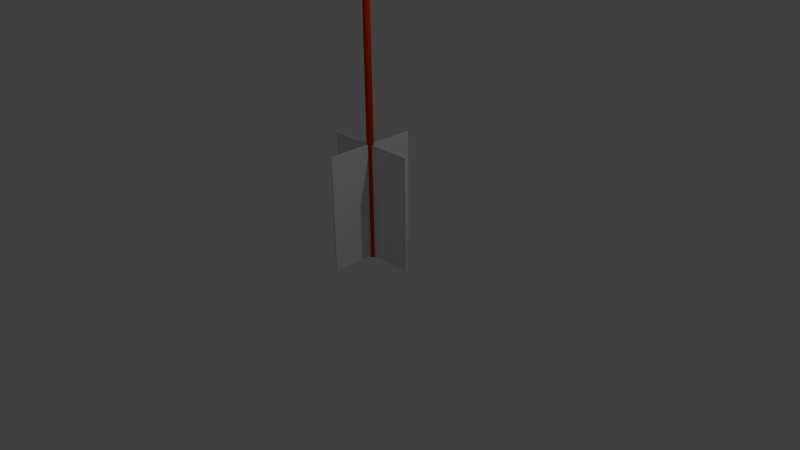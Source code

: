 # Source: arrow.blend  (saved by Blender 2.73.0; exported with 4.5.12 LTS)
import bpy
from mathutils import Matrix  # noqa: F401  (used for matrix-valued properties, if any)

bpy.ops.wm.read_factory_settings(use_empty=True)
scene = bpy.context.scene
scene.name = 'Scene'

# ---- collections
col_collection_1 = bpy.data.collections.new('Collection 1'); scene.collection.children.link(col_collection_1)

# ---- materials (node trees are filled in below, after node groups)
mat_tube = bpy.data.materials.new('tube')
mat_tube.alpha_threshold = 0.0
mat_tube.use_transparent_shadow = False
mat_tube.diffuse_color = (0.8, 0.04897, 0.0, 1.0)
mat_tube.roughness = 0.5
mat_end_arrow = bpy.data.materials.new('end_arrow')
mat_end_arrow.alpha_threshold = 0.0
mat_end_arrow.use_transparent_shadow = False
mat_end_arrow.roughness = 0.5
mat_end_arrow.specular_intensity = 0.02
mat_end_arrow.line_color = (0.0, 0.0, 0.0, 1.0)
mat_point_arrow = bpy.data.materials.new('point_arrow')
mat_point_arrow.alpha_threshold = 0.0
mat_point_arrow.use_transparent_shadow = False
mat_point_arrow.diffuse_color = (0.2738, 0.2738, 0.2738, 1.0)
mat_point_arrow.roughness = 0.5

# ---- material node trees

# ---- world
world_world = bpy.data.worlds.new('World'); scene.world = world_world
world_world.color = (0.05088, 0.05088, 0.05088)
world_world.use_sun_shadow = False
world_world.sun_shadow_jitter_overblur = 0.0
world_world.cycles.sampling_method = 'MANUAL'
world_world.cycles.sample_map_resolution = 256

# ---- cameras
cam_camera = bpy.data.cameras.new('Camera')
cam_camera.clip_end = 100.0
cam_camera.lens = 35.0
cam_camera.sensor_width = 32.0
cam_camera.sensor_height = 18.0
cam_camera.ortho_scale = 7.314
cam_camera.dof.focus_distance = 0.0
cam_camera.dof.aperture_fstop = 128.0

# ---- lights
light_lamp = bpy.data.lights.new('Lamp', 'POINT')
light_lamp.transmission_factor = 0.0
light_lamp.cutoff_distance = 30.0
light_lamp.energy = 100.0
light_lamp.shadow_buffer_clip_start = 1.001
light_lamp.shadow_soft_size = 0.1
light_lamp.shadow_maximum_resolution = 0.006
light_lamp.use_absolute_resolution = True
light_lamp.cycles.use_multiple_importance_sampling = False

# ---- meshes
me_cube_004 = bpy.data.meshes.new('Cube.004')
me_cube_004.from_pydata([(-1.671e-08, 0.04504, -2.941), (-1.671e-08, 0.04504, 2.941), (0.008786, 0.04417, -2.941), (0.008786, 0.04417, 2.941), (0.01723, 0.04161, -2.941), (0.01723, 0.04161, 2.941), (0.02502, 0.03745, -2.941), (0.02502, 0.03745, 2.941), (0.03185, 0.03185, -2.941), (0.03185, 0.03185, 2.941), (0.03745, 0.02502, -2.941), (0.03745, 0.02502, 2.941), (0.04161, 0.01723, -2.941), (0.04161, 0.01723, 2.941), (0.04417, 0.008786, -2.941), (0.04417, 0.008786, 2.941), (0.04504, 7.451e-09, -2.941), (0.04504, 7.451e-09, 2.941), (0.04417, -0.008786, -2.941), (0.04417, -0.008786, 2.941), (0.04161, -0.01723, -2.941), (0.04161, -0.01723, 2.941), (0.03745, -0.02502, -2.941), (0.03745, -0.02502, 2.941), (0.03185, -0.03185, -2.941), (0.03185, -0.03185, 2.941), (0.02502, -0.03745, -2.941), (0.02502, -0.03745, 2.941), (0.01723, -0.04161, -2.941), (0.01723, -0.04161, 2.941), (0.008786, -0.04417, -2.941), (0.008786, -0.04417, 2.941), (-3.137e-08, -0.04504, -2.941), (-3.137e-08, -0.04504, 2.941), (-0.008786, -0.04417, -2.941), (-0.008786, -0.04417, 2.941), (-0.01723, -0.04161, -2.941), (-0.01723, -0.04161, 2.941), (-0.02502, -0.03745, -2.941), (-0.02502, -0.03745, 2.941), (-0.03185, -0.03185, -2.941), (-0.03185, -0.03185, 2.941), (-0.03745, -0.02502, -2.941), (-0.03745, -0.02502, 2.941), (-0.04161, -0.01723, -2.941), (-0.04161, -0.01723, 2.941), (-0.04417, -0.008786, -2.941), (-0.04417, -0.008786, 2.941), (-0.04504, 4.843e-08, -2.941), (-0.04504, 4.843e-08, 2.941), (-0.04417, 0.008786, -2.941), (-0.04417, 0.008786, 2.941), (-0.04161, 0.01723, -2.941), (-0.04161, 0.01723, 2.941), (-0.03745, 0.02502, -2.941), (-0.03745, 0.02502, 2.941), (-0.03185, 0.03185, -2.941), (-0.03185, 0.03185, 2.941), (-0.02502, 0.03745, -2.941), (-0.02502, 0.03745, 2.941), (-0.01723, 0.04161, -2.941), (-0.01723, 0.04161, 2.941), (-0.008786, 0.04417, -2.941), (-0.008786, 0.04417, 2.941)], [], [(0, 1, 3, 2), (2, 3, 5, 4), (4, 5, 7, 6), (6, 7, 9, 8), (8, 9, 11, 10), (10, 11, 13, 12), (12, 13, 15, 14), (14, 15, 17, 16), (16, 17, 19, 18), (18, 19, 21, 20), (20, 21, 23, 22), (22, 23, 25, 24), (24, 25, 27, 26), (26, 27, 29, 28), (28, 29, 31, 30), (30, 31, 33, 32), (32, 33, 35, 34), (34, 35, 37, 36), (36, 37, 39, 38), (38, 39, 41, 40), (40, 41, 43, 42), (42, 43, 45, 44), (44, 45, 47, 46), (46, 47, 49, 48), (48, 49, 51, 50), (50, 51, 53, 52), (52, 53, 55, 54), (54, 55, 57, 56), (56, 57, 59, 58), (58, 59, 61, 60), (3, 1, 63, 61, 59, 57, 55, 53, 51, 49, 47, 45, 43, 41, 39, 37, 35, 33, 31, 29, 27, 25, 23, 21, 19, 17, 15, 13, 11, 9, 7, 5), (62, 63, 1, 0), (60, 61, 63, 62), (0, 2, 4, 6, 8, 10, 12, 14, 16, 18, 20, 22, 24, 26, 28, 30, 32, 34, 36, 38, 40, 42, 44, 46, 48, 50, 52, 54, 56, 58, 60, 62)])
me_cube_004.polygons.foreach_set('use_smooth', [True] * 34)
me_cube_004.materials.append(mat_tube)
me_cube_004.use_remesh_preserve_volume = False
me_cube_004.use_remesh_preserve_attributes = False
me_cube_004.use_mirror_vertex_groups = False
me_cube_004.update()
me_cube_003 = bpy.data.meshes.new('Cube.003')
me_cube_003.from_pydata([(0.6222, -0.01743, -0.758), (0.6222, 0.005294, -0.758), (-0.6195, 0.005294, -0.758), (-0.6195, -0.01743, -0.758), (0.6222, -0.01743, 0.758), (0.6222, 0.005294, 0.758), (-0.6195, 0.005294, 0.758), (-0.6195, -0.01743, 0.758), (0.00981, -0.01712, -0.758), (0.00981, -0.0004556, -0.758), (0.00981, -0.0004556, 0.758), (0.00981, -0.01712, 0.758), (-0.007322, -0.01712, -0.758), (-0.006915, -0.0003007, -0.758), (-0.007322, -0.0004556, 0.758), (-0.007322, -0.01712, 0.758), (0.005026, -0.6102, -0.758), (0.005026, -0.6102, 0.758), (-0.01289, -0.6102, -0.758), (-0.01289, -0.6102, 0.758), (0.005026, 0.6247, -0.758), (0.005026, 0.6247, 0.758), (-0.01289, 0.6247, -0.758), (-0.01289, 0.6247, 0.758)], [], [(12, 3, 2, 13), (13, 2, 6, 14), (2, 3, 7, 6), (8, 0, 4, 11), (15, 14, 6, 7), (0, 1, 5, 4), (4, 5, 10, 11), (15, 12, 18, 19), (1, 9, 10, 5), (0, 8, 9, 1), (3, 12, 15, 7), (13, 14, 23, 22), (18, 16, 17, 19), (11, 15, 19, 17), (12, 8, 16, 18), (8, 11, 17, 16), (20, 22, 23, 21), (14, 10, 21, 23), (9, 13, 22, 20), (10, 9, 20, 21)])
me_cube_003.materials.append(mat_end_arrow)
me_cube_003.use_remesh_preserve_volume = False
me_cube_003.use_remesh_preserve_attributes = False
me_cube_003.use_mirror_vertex_groups = False
me_cube_003.update()
me_cube_002 = bpy.data.meshes.new('Cube.002')
me_cube_002.from_pydata([(0.6335, 0.2575, -0.5022), (6.641e-08, -0.5277, -0.3837), (-0.6335, 0.2575, -0.5022), (2.8e-07, 0.1207, -0.4366), (-4.884e-08, 0.04429, 1.116)], [], [(2, 3, 1), (0, 3, 4), (3, 2, 4), (1, 0, 4), (2, 1, 4), (1, 3, 0)])
me_cube_002.materials.append(mat_point_arrow)
me_cube_002.use_remesh_preserve_volume = False
me_cube_002.use_remesh_preserve_attributes = False
me_cube_002.use_mirror_vertex_groups = False
me_cube_002.update()

# ---- objects
ob_tube = bpy.data.objects.new('tube', me_cube_004)
ob_end_arrow = bpy.data.objects.new('end_arrow', me_cube_003)
ob_point_arrow = bpy.data.objects.new('point_arrow', me_cube_002)
ob_lamp = bpy.data.objects.new('Lamp', light_lamp)
ob_camera = bpy.data.objects.new('Camera', cam_camera)

# ---- transforms, parenting, visibility, modifiers, constraints
ob_tube.location = (0.000457, -0.009015, 2.919)
ob_tube.lock_rotations_4d = False
ob_tube.empty_display_type = 'ARROWS'
ob_tube.lineart.crease_threshold = 0.0
ob_end_arrow.location = (-0.0008793, -0.002948, 0.7544)
ob_end_arrow.lock_rotations_4d = False
ob_end_arrow.empty_display_type = 'ARROWS'
ob_end_arrow.lineart.crease_threshold = 0.0
ob_point_arrow.location = (0.0004568, 0.1112, 6.266)
ob_point_arrow.scale = (0.8569, 1.0, 1.0)
ob_point_arrow.lock_rotations_4d = False
ob_point_arrow.empty_display_type = 'ARROWS'
ob_point_arrow.lineart.crease_threshold = 0.0
ob_lamp.location = (4.076, 1.005, 5.904)
ob_lamp.rotation_euler = (0.6503, 0.05522, 1.866)
ob_lamp.lock_rotations_4d = False
ob_lamp.empty_display_type = 'ARROWS'
ob_lamp.color = (0.0, 0.0, 0.0, 0.0)
ob_lamp.lineart.crease_threshold = 0.0
ob_camera.location = (7.481, -6.508, 5.344)
ob_camera.rotation_euler = (1.109, 0.01082, 0.8149)
ob_camera.lock_rotations_4d = False
ob_camera.empty_display_type = 'ARROWS'
ob_camera.color = (0.0, 0.0, 0.0, 0.0)
ob_camera.display_type = 'WIRE'
ob_camera.lineart.crease_threshold = 0.0

# ---- collection membership
col_collection_1.objects.link(ob_tube)
col_collection_1.objects.link(ob_end_arrow)
col_collection_1.objects.link(ob_point_arrow)
col_collection_1.objects.link(ob_lamp)
col_collection_1.objects.link(ob_camera)

# ---- scene / render settings (as saved in the file)
scene.camera = ob_camera
scene.frame_start = 1; scene.frame_end = 250; scene.frame_set(1)
scene.render.engine = 'BLENDER_EEVEE_NEXT'
scene.render.resolution_percentage = 50
scene.render.dither_intensity = 0.0
scene.cycles.use_denoising = False
scene.cycles.samples = 10
scene.cycles.sampling_pattern = 'TABULATED_SOBOL'
scene.cycles.light_sampling_threshold = 0.0
scene.cycles.use_adaptive_sampling = False
scene.cycles.use_light_tree = False
scene.cycles.blur_glossy = 0.0
scene.cycles.pixel_filter_type = 'GAUSSIAN'
scene.cycles.sample_clamp_indirect = 0.0
scene.view_settings.view_transform = 'Standard'
bpy.context.view_layer.update()
